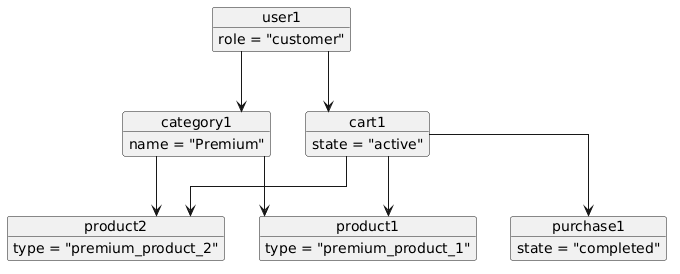

The diagram above was rendered by PlantUML. Its source (embedded in the PNG):
@startuml
skinparam linetype ortho
top to bottom direction

' ======================
' USER
' ======================
object user1 {
  role = "customer"
}

' ======================
' CATEGORY (ONLY PREMIUM)
' ======================
object category1 {
  name = "Premium"
}

' ======================
' PRODUCTS
' ======================
object product1 {
  type = "premium_product_1"
}

object product2 {
  type = "premium_product_2"
}

' ======================
' CART
' ======================
object cart1 {
  state = "active"
}

' ======================
' PURCHASE
' ======================
object purchase1 {
  state = "completed"
}

' ======================
' RELATIONSHIPS
' ======================

user1 --> category1

category1 --> product1
category1 --> product2

user1 --> cart1

cart1 --> product1
cart1 --> product2

cart1 --> purchase1
@enduml